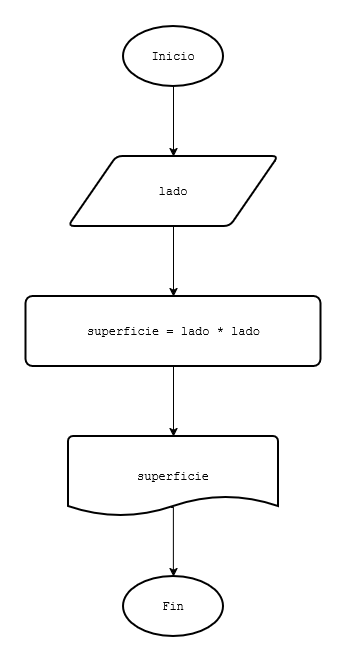

The diagram above was exported from draw.io. Its source (the exported page's mxGraphModel, read from the mxfile embedded in the PNG):
<mxGraphModel dx="1665" dy="750" grid="1" gridSize="10" guides="1" tooltips="1" connect="1" arrows="1" fold="1" page="1" pageScale="1" pageWidth="827" pageHeight="1169" math="0" shadow="0">
  <root>
    <mxCell id="0" />
    <mxCell id="1" parent="0" />
    <mxCell id="xZ6ybc4Tm9wNrCcUPZxI-14" edge="1" parent="1" source="xZ6ybc4Tm9wNrCcUPZxI-8" style="edgeStyle=orthogonalEdgeStyle;rounded=0;orthogonalLoop=1;jettySize=auto;html=1;exitX=0.5;exitY=1;exitDx=0;exitDy=0;exitPerimeter=0;entryX=0.5;entryY=0;entryDx=0;entryDy=0;" target="xZ6ybc4Tm9wNrCcUPZxI-12">
      <mxGeometry relative="1" as="geometry" />
    </mxCell>
    <mxCell id="xZ6ybc4Tm9wNrCcUPZxI-8" parent="1" style="strokeWidth=2;html=1;shape=mxgraph.flowchart.start_1;whiteSpace=wrap;" value="&lt;font face=&quot;Courier New&quot;&gt;Inicio&lt;/font&gt;" vertex="1">
      <mxGeometry height="60" width="100" x="130" y="20" as="geometry" />
    </mxCell>
    <mxCell id="xZ6ybc4Tm9wNrCcUPZxI-9" parent="1" style="rounded=1;whiteSpace=wrap;html=1;absoluteArcSize=1;arcSize=14;strokeWidth=2;" value="&lt;font face=&quot;Courier New&quot;&gt;superficie = lado * lado&lt;/font&gt;" vertex="1">
      <mxGeometry height="70" width="295" x="32.5" y="290" as="geometry" />
    </mxCell>
    <mxCell id="xZ6ybc4Tm9wNrCcUPZxI-11" parent="1" style="strokeWidth=2;html=1;shape=mxgraph.flowchart.start_1;whiteSpace=wrap;" value="&lt;font face=&quot;Courier New&quot;&gt;Fin&lt;/font&gt;" vertex="1">
      <mxGeometry height="60" width="100" x="130" y="570" as="geometry" />
    </mxCell>
    <mxCell id="xZ6ybc4Tm9wNrCcUPZxI-15" edge="1" parent="1" source="xZ6ybc4Tm9wNrCcUPZxI-12" style="edgeStyle=orthogonalEdgeStyle;rounded=0;orthogonalLoop=1;jettySize=auto;html=1;exitX=0.5;exitY=1;exitDx=0;exitDy=0;entryX=0.5;entryY=0;entryDx=0;entryDy=0;">
      <mxGeometry relative="1" as="geometry">
        <mxPoint x="180" y="290" as="targetPoint" />
      </mxGeometry>
    </mxCell>
    <mxCell id="xZ6ybc4Tm9wNrCcUPZxI-12" parent="1" style="shape=parallelogram;html=1;strokeWidth=2;perimeter=parallelogramPerimeter;whiteSpace=wrap;rounded=1;arcSize=12;size=0.23;" value="&lt;font face=&quot;Courier New&quot;&gt;lado&lt;/font&gt;" vertex="1">
      <mxGeometry height="70" width="210" x="75" y="150" as="geometry" />
    </mxCell>
    <mxCell id="xZ6ybc4Tm9wNrCcUPZxI-13" parent="1" style="strokeWidth=2;html=1;shape=mxgraph.flowchart.document2;whiteSpace=wrap;size=0.25;" value="&lt;font face=&quot;Courier New&quot;&gt;superficie&lt;/font&gt;" vertex="1">
      <mxGeometry height="80" width="210" x="75" y="430" as="geometry" />
    </mxCell>
    <mxCell id="xZ6ybc4Tm9wNrCcUPZxI-17" edge="1" parent="1" source="xZ6ybc4Tm9wNrCcUPZxI-9" style="edgeStyle=orthogonalEdgeStyle;rounded=0;orthogonalLoop=1;jettySize=auto;html=1;exitX=0.5;exitY=1;exitDx=0;exitDy=0;entryX=0.5;entryY=0;entryDx=0;entryDy=0;entryPerimeter=0;" target="xZ6ybc4Tm9wNrCcUPZxI-13">
      <mxGeometry relative="1" as="geometry" />
    </mxCell>
    <mxCell id="xZ6ybc4Tm9wNrCcUPZxI-18" edge="1" parent="1" source="xZ6ybc4Tm9wNrCcUPZxI-13" style="edgeStyle=orthogonalEdgeStyle;rounded=0;orthogonalLoop=1;jettySize=auto;html=1;entryX=0.5;entryY=0;entryDx=0;entryDy=0;entryPerimeter=0;exitX=0.491;exitY=0.888;exitDx=0;exitDy=0;exitPerimeter=0;" target="xZ6ybc4Tm9wNrCcUPZxI-11">
      <mxGeometry relative="1" as="geometry">
        <Array as="points">
          <mxPoint x="180" y="501" />
        </Array>
      </mxGeometry>
    </mxCell>
  </root>
</mxGraphModel>